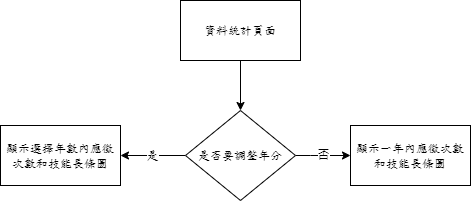

The diagram above was exported from draw.io. Its source (the exported page's mxGraphModel, read from the mxfile embedded in the PNG):
<mxGraphModel dx="1034" dy="382" grid="1" gridSize="10" guides="1" tooltips="1" connect="1" arrows="1" fold="1" page="1" pageScale="1" pageWidth="827" pageHeight="1169" math="0" shadow="0">
  <root>
    <mxCell id="WIyWlLk6GJQsqaUBKTNV-0" />
    <mxCell id="WIyWlLk6GJQsqaUBKTNV-1" parent="WIyWlLk6GJQsqaUBKTNV-0" />
    <mxCell id="s8vKimkedth4ZEF1jcbu-21" value="" style="edgeStyle=orthogonalEdgeStyle;rounded=0;orthogonalLoop=1;jettySize=auto;html=1;fontFamily=DFKai-sb;fontSource=https%3A%2F%2Ffonts.googleapis.com%2Fcss%3Ffamily%3DDFKai-sb;" parent="WIyWlLk6GJQsqaUBKTNV-1" source="s8vKimkedth4ZEF1jcbu-18" target="s8vKimkedth4ZEF1jcbu-20" edge="1">
      <mxGeometry relative="1" as="geometry" />
    </mxCell>
    <mxCell id="s8vKimkedth4ZEF1jcbu-18" value="資料統計頁面" style="rounded=0;whiteSpace=wrap;html=1;fontFamily=DFKai-sb;fontSource=https%3A%2F%2Ffonts.googleapis.com%2Fcss%3Ffamily%3DDFKai-sb;" parent="WIyWlLk6GJQsqaUBKTNV-1" vertex="1">
      <mxGeometry x="350" y="20" width="120" height="60" as="geometry" />
    </mxCell>
    <mxCell id="s8vKimkedth4ZEF1jcbu-25" value="是" style="edgeStyle=orthogonalEdgeStyle;rounded=0;orthogonalLoop=1;jettySize=auto;html=1;fontFamily=DFKai-sb;fontSource=https%3A%2F%2Ffonts.googleapis.com%2Fcss%3Ffamily%3DDFKai-sb;" parent="WIyWlLk6GJQsqaUBKTNV-1" source="s8vKimkedth4ZEF1jcbu-20" target="s8vKimkedth4ZEF1jcbu-24" edge="1">
      <mxGeometry relative="1" as="geometry" />
    </mxCell>
    <mxCell id="UhctHkETXE013TpAgOLG-1" value="否" style="edgeStyle=orthogonalEdgeStyle;rounded=0;orthogonalLoop=1;jettySize=auto;html=1;" parent="WIyWlLk6GJQsqaUBKTNV-1" source="s8vKimkedth4ZEF1jcbu-20" target="s8vKimkedth4ZEF1jcbu-22" edge="1">
      <mxGeometry relative="1" as="geometry">
        <Array as="points">
          <mxPoint x="480" y="175" />
          <mxPoint x="480" y="175" />
        </Array>
      </mxGeometry>
    </mxCell>
    <mxCell id="s8vKimkedth4ZEF1jcbu-20" value="是否要調整年分" style="rhombus;whiteSpace=wrap;html=1;fontFamily=DFKai-sb;fontSource=https%3A%2F%2Ffonts.googleapis.com%2Fcss%3Ffamily%3DDFKai-sb;" parent="WIyWlLk6GJQsqaUBKTNV-1" vertex="1">
      <mxGeometry x="355" y="130" width="110" height="90" as="geometry" />
    </mxCell>
    <mxCell id="s8vKimkedth4ZEF1jcbu-22" value="顯示一年內應徵次數&lt;br&gt;和技能長條圖" style="rounded=0;whiteSpace=wrap;html=1;fontFamily=DFKai-sb;fontSource=https%3A%2F%2Ffonts.googleapis.com%2Fcss%3Ffamily%3DDFKai-sb;" parent="WIyWlLk6GJQsqaUBKTNV-1" vertex="1">
      <mxGeometry x="520" y="145" width="120" height="60" as="geometry" />
    </mxCell>
    <mxCell id="s8vKimkedth4ZEF1jcbu-24" value="顯示選擇年數內應徵次數和技能長條圖" style="rounded=0;whiteSpace=wrap;html=1;fontFamily=DFKai-sb;fontSource=https%3A%2F%2Ffonts.googleapis.com%2Fcss%3Ffamily%3DDFKai-sb;" parent="WIyWlLk6GJQsqaUBKTNV-1" vertex="1">
      <mxGeometry x="170" y="145" width="120" height="60" as="geometry" />
    </mxCell>
  </root>
</mxGraphModel>